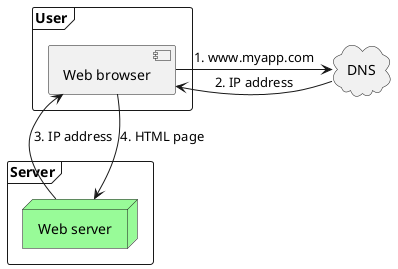

The diagram above was rendered by PlantUML. Its source (embedded in the PNG):
@startuml
frame Server {
    Node "Web server" as webserver #palegreen
}
frame User {
    component "Web browser" as browser
}
cloud DNS
webserver -u-> browser : 3. IP address
webserver <-u- browser : 4. HTML page

browser -r-> DNS : 1. www.myapp.com
browser <-r- DNS : 2. IP address
@enduml